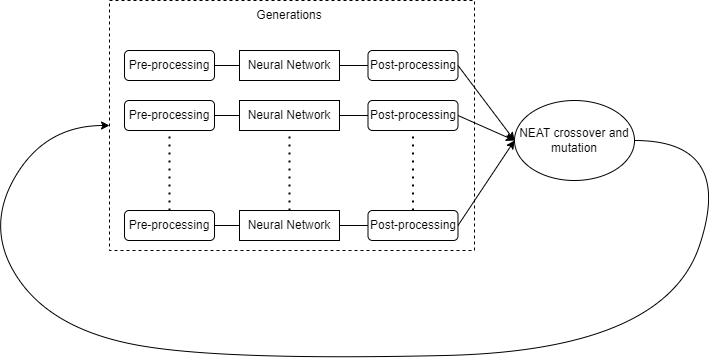

The diagram above was exported from draw.io. Its source (the exported page's mxGraphModel, read from the mxfile embedded in the PNG):
<mxGraphModel dx="934" dy="544" grid="1" gridSize="10" guides="1" tooltips="1" connect="1" arrows="1" fold="1" page="1" pageScale="1" pageWidth="827" pageHeight="1169" math="0" shadow="0">
  <root>
    <mxCell id="WIyWlLk6GJQsqaUBKTNV-0" />
    <mxCell id="WIyWlLk6GJQsqaUBKTNV-1" parent="WIyWlLk6GJQsqaUBKTNV-0" />
    <mxCell id="vhaAYlAfjqkfLSHnkBSg-34" value="" style="rounded=0;whiteSpace=wrap;html=1;dashed=1;" vertex="1" parent="WIyWlLk6GJQsqaUBKTNV-1">
      <mxGeometry x="155" y="80" width="365" height="250" as="geometry" />
    </mxCell>
    <mxCell id="vhaAYlAfjqkfLSHnkBSg-1" value="Generations" style="text;html=1;strokeColor=none;fillColor=none;align=center;verticalAlign=middle;whiteSpace=wrap;rounded=0;" vertex="1" parent="WIyWlLk6GJQsqaUBKTNV-1">
      <mxGeometry x="305" y="80" width="60" height="30" as="geometry" />
    </mxCell>
    <mxCell id="vhaAYlAfjqkfLSHnkBSg-2" value="Pre-processing" style="rounded=1;whiteSpace=wrap;html=1;" vertex="1" parent="WIyWlLk6GJQsqaUBKTNV-1">
      <mxGeometry x="170" y="130" width="90" height="30" as="geometry" />
    </mxCell>
    <mxCell id="vhaAYlAfjqkfLSHnkBSg-3" value="Post-processing" style="rounded=1;whiteSpace=wrap;html=1;" vertex="1" parent="WIyWlLk6GJQsqaUBKTNV-1">
      <mxGeometry x="413.5" y="130" width="90" height="30" as="geometry" />
    </mxCell>
    <mxCell id="vhaAYlAfjqkfLSHnkBSg-8" value="" style="endArrow=none;html=1;rounded=0;exitX=1;exitY=0.5;exitDx=0;exitDy=0;entryX=0;entryY=0.5;entryDx=0;entryDy=0;" edge="1" parent="WIyWlLk6GJQsqaUBKTNV-1" source="vhaAYlAfjqkfLSHnkBSg-2" target="vhaAYlAfjqkfLSHnkBSg-3">
      <mxGeometry width="50" height="50" relative="1" as="geometry">
        <mxPoint x="360" y="260" as="sourcePoint" />
        <mxPoint x="410" y="210" as="targetPoint" />
      </mxGeometry>
    </mxCell>
    <mxCell id="vhaAYlAfjqkfLSHnkBSg-4" value="Neural Network" style="rounded=0;whiteSpace=wrap;html=1;" vertex="1" parent="WIyWlLk6GJQsqaUBKTNV-1">
      <mxGeometry x="285" y="130" width="100" height="30" as="geometry" />
    </mxCell>
    <mxCell id="vhaAYlAfjqkfLSHnkBSg-9" value="Pre-processing" style="rounded=1;whiteSpace=wrap;html=1;" vertex="1" parent="WIyWlLk6GJQsqaUBKTNV-1">
      <mxGeometry x="170" y="180" width="90" height="30" as="geometry" />
    </mxCell>
    <mxCell id="vhaAYlAfjqkfLSHnkBSg-10" value="Post-processing" style="rounded=1;whiteSpace=wrap;html=1;" vertex="1" parent="WIyWlLk6GJQsqaUBKTNV-1">
      <mxGeometry x="413.5" y="180" width="90" height="30" as="geometry" />
    </mxCell>
    <mxCell id="vhaAYlAfjqkfLSHnkBSg-11" value="" style="endArrow=none;html=1;rounded=0;exitX=1;exitY=0.5;exitDx=0;exitDy=0;entryX=0;entryY=0.5;entryDx=0;entryDy=0;" edge="1" parent="WIyWlLk6GJQsqaUBKTNV-1" source="vhaAYlAfjqkfLSHnkBSg-9" target="vhaAYlAfjqkfLSHnkBSg-10">
      <mxGeometry width="50" height="50" relative="1" as="geometry">
        <mxPoint x="360" y="310" as="sourcePoint" />
        <mxPoint x="410" y="260" as="targetPoint" />
      </mxGeometry>
    </mxCell>
    <mxCell id="vhaAYlAfjqkfLSHnkBSg-12" value="Neural Network" style="rounded=0;whiteSpace=wrap;html=1;" vertex="1" parent="WIyWlLk6GJQsqaUBKTNV-1">
      <mxGeometry x="285" y="180" width="100" height="30" as="geometry" />
    </mxCell>
    <mxCell id="vhaAYlAfjqkfLSHnkBSg-18" value="Pre-processing" style="rounded=1;whiteSpace=wrap;html=1;" vertex="1" parent="WIyWlLk6GJQsqaUBKTNV-1">
      <mxGeometry x="170" y="290" width="90" height="30" as="geometry" />
    </mxCell>
    <mxCell id="vhaAYlAfjqkfLSHnkBSg-19" value="Post-processing" style="rounded=1;whiteSpace=wrap;html=1;" vertex="1" parent="WIyWlLk6GJQsqaUBKTNV-1">
      <mxGeometry x="413.5" y="290" width="90" height="30" as="geometry" />
    </mxCell>
    <mxCell id="vhaAYlAfjqkfLSHnkBSg-20" value="" style="endArrow=none;html=1;rounded=0;exitX=1;exitY=0.5;exitDx=0;exitDy=0;entryX=0;entryY=0.5;entryDx=0;entryDy=0;" edge="1" parent="WIyWlLk6GJQsqaUBKTNV-1" source="vhaAYlAfjqkfLSHnkBSg-18" target="vhaAYlAfjqkfLSHnkBSg-19">
      <mxGeometry width="50" height="50" relative="1" as="geometry">
        <mxPoint x="360" y="420" as="sourcePoint" />
        <mxPoint x="410" y="370" as="targetPoint" />
      </mxGeometry>
    </mxCell>
    <mxCell id="vhaAYlAfjqkfLSHnkBSg-21" value="Neural Network" style="rounded=0;whiteSpace=wrap;html=1;" vertex="1" parent="WIyWlLk6GJQsqaUBKTNV-1">
      <mxGeometry x="285" y="290" width="100" height="30" as="geometry" />
    </mxCell>
    <mxCell id="vhaAYlAfjqkfLSHnkBSg-22" value="" style="endArrow=none;dashed=1;html=1;dashPattern=1 3;strokeWidth=2;rounded=0;exitX=0.5;exitY=0;exitDx=0;exitDy=0;entryX=0.5;entryY=1;entryDx=0;entryDy=0;" edge="1" parent="WIyWlLk6GJQsqaUBKTNV-1" source="vhaAYlAfjqkfLSHnkBSg-18" target="vhaAYlAfjqkfLSHnkBSg-9">
      <mxGeometry width="50" height="50" relative="1" as="geometry">
        <mxPoint x="250" y="190" as="sourcePoint" />
        <mxPoint x="300" y="140" as="targetPoint" />
      </mxGeometry>
    </mxCell>
    <mxCell id="vhaAYlAfjqkfLSHnkBSg-23" value="" style="endArrow=none;dashed=1;html=1;dashPattern=1 3;strokeWidth=2;rounded=0;exitX=0.5;exitY=0;exitDx=0;exitDy=0;entryX=0.5;entryY=1;entryDx=0;entryDy=0;" edge="1" parent="WIyWlLk6GJQsqaUBKTNV-1" source="vhaAYlAfjqkfLSHnkBSg-21" target="vhaAYlAfjqkfLSHnkBSg-12">
      <mxGeometry width="50" height="50" relative="1" as="geometry">
        <mxPoint x="250" y="190" as="sourcePoint" />
        <mxPoint x="300" y="140" as="targetPoint" />
      </mxGeometry>
    </mxCell>
    <mxCell id="vhaAYlAfjqkfLSHnkBSg-24" value="" style="endArrow=none;dashed=1;html=1;dashPattern=1 3;strokeWidth=2;rounded=0;exitX=0.5;exitY=0;exitDx=0;exitDy=0;entryX=0.5;entryY=1;entryDx=0;entryDy=0;" edge="1" parent="WIyWlLk6GJQsqaUBKTNV-1" source="vhaAYlAfjqkfLSHnkBSg-19" target="vhaAYlAfjqkfLSHnkBSg-10">
      <mxGeometry width="50" height="50" relative="1" as="geometry">
        <mxPoint x="250" y="190" as="sourcePoint" />
        <mxPoint x="300" y="140" as="targetPoint" />
      </mxGeometry>
    </mxCell>
    <mxCell id="vhaAYlAfjqkfLSHnkBSg-25" value="NEAT crossover and mutation" style="ellipse;whiteSpace=wrap;html=1;" vertex="1" parent="WIyWlLk6GJQsqaUBKTNV-1">
      <mxGeometry x="560" y="180" width="120" height="80" as="geometry" />
    </mxCell>
    <mxCell id="vhaAYlAfjqkfLSHnkBSg-27" value="" style="endArrow=classic;html=1;rounded=0;entryX=0;entryY=0.5;entryDx=0;entryDy=0;exitX=1;exitY=0.5;exitDx=0;exitDy=0;" edge="1" parent="WIyWlLk6GJQsqaUBKTNV-1" source="vhaAYlAfjqkfLSHnkBSg-3" target="vhaAYlAfjqkfLSHnkBSg-25">
      <mxGeometry width="50" height="50" relative="1" as="geometry">
        <mxPoint x="470" y="220" as="sourcePoint" />
        <mxPoint x="520" y="170" as="targetPoint" />
      </mxGeometry>
    </mxCell>
    <mxCell id="vhaAYlAfjqkfLSHnkBSg-28" value="" style="endArrow=classic;html=1;rounded=0;entryX=0;entryY=0.5;entryDx=0;entryDy=0;exitX=1;exitY=0.5;exitDx=0;exitDy=0;" edge="1" parent="WIyWlLk6GJQsqaUBKTNV-1" source="vhaAYlAfjqkfLSHnkBSg-10" target="vhaAYlAfjqkfLSHnkBSg-25">
      <mxGeometry width="50" height="50" relative="1" as="geometry">
        <mxPoint x="470" y="220" as="sourcePoint" />
        <mxPoint x="520" y="170" as="targetPoint" />
      </mxGeometry>
    </mxCell>
    <mxCell id="vhaAYlAfjqkfLSHnkBSg-29" value="" style="endArrow=classic;html=1;rounded=0;exitX=1;exitY=0.5;exitDx=0;exitDy=0;entryX=0;entryY=0.5;entryDx=0;entryDy=0;" edge="1" parent="WIyWlLk6GJQsqaUBKTNV-1" source="vhaAYlAfjqkfLSHnkBSg-19" target="vhaAYlAfjqkfLSHnkBSg-25">
      <mxGeometry width="50" height="50" relative="1" as="geometry">
        <mxPoint x="470" y="220" as="sourcePoint" />
        <mxPoint x="520" y="170" as="targetPoint" />
      </mxGeometry>
    </mxCell>
    <mxCell id="vhaAYlAfjqkfLSHnkBSg-36" value="" style="curved=1;endArrow=classic;html=1;rounded=0;entryX=0;entryY=0.5;entryDx=0;entryDy=0;exitX=1;exitY=0.5;exitDx=0;exitDy=0;" edge="1" parent="WIyWlLk6GJQsqaUBKTNV-1" source="vhaAYlAfjqkfLSHnkBSg-25" target="vhaAYlAfjqkfLSHnkBSg-34">
      <mxGeometry width="50" height="50" relative="1" as="geometry">
        <mxPoint x="750" y="280" as="sourcePoint" />
        <mxPoint x="110" y="210" as="targetPoint" />
        <Array as="points">
          <mxPoint x="780" y="220" />
          <mxPoint x="710" y="430" />
          <mxPoint x="270" y="440" />
          <mxPoint x="100" y="410" />
          <mxPoint x="30" y="310" />
          <mxPoint x="90" y="205" />
        </Array>
      </mxGeometry>
    </mxCell>
  </root>
</mxGraphModel>